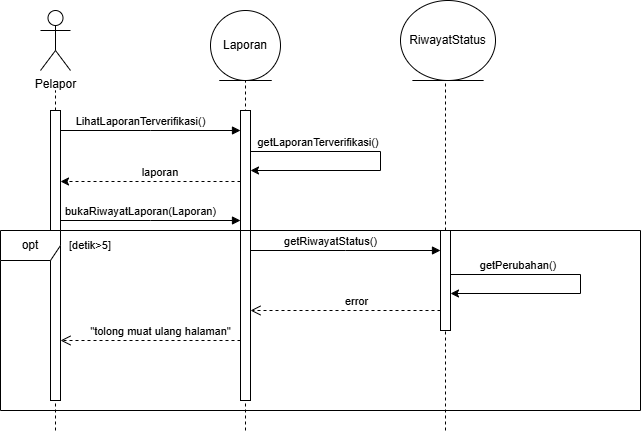

The diagram above was exported from draw.io. Its source (the exported page's mxGraphModel, read from the mxfile embedded in the PNG):
<mxGraphModel dx="898" dy="541" grid="1" gridSize="10" guides="1" tooltips="1" connect="1" arrows="1" fold="1" page="1" pageScale="1" pageWidth="850" pageHeight="1100" math="0" shadow="0">
  <root>
    <mxCell id="0" />
    <mxCell id="1" parent="0" />
    <mxCell id="fE_dt9R5jchMgnqW4PuW-1" parent="1" style="shape=umlActor;verticalLabelPosition=bottom;verticalAlign=top;html=1;" value="Pelapor" vertex="1">
      <mxGeometry height="60" width="30" x="60" y="50" as="geometry" />
    </mxCell>
    <mxCell id="fE_dt9R5jchMgnqW4PuW-2" edge="1" parent="1" source="fE_dt9R5jchMgnqW4PuW-4" style="endArrow=none;dashed=1;html=1;rounded=0;" value="">
      <mxGeometry height="50" relative="1" width="50" as="geometry">
        <mxPoint x="75" y="340" as="sourcePoint" />
        <mxPoint x="75" y="130" as="targetPoint" />
      </mxGeometry>
    </mxCell>
    <mxCell id="fE_dt9R5jchMgnqW4PuW-3" edge="1" parent="1" style="endArrow=none;dashed=1;html=1;rounded=0;" target="fE_dt9R5jchMgnqW4PuW-4" value="">
      <mxGeometry height="50" relative="1" width="50" as="geometry">
        <mxPoint x="75" y="470" as="sourcePoint" />
        <mxPoint x="75" y="120" as="targetPoint" />
      </mxGeometry>
    </mxCell>
    <mxCell id="fE_dt9R5jchMgnqW4PuW-4" parent="1" style="html=1;points=[[0,0,0,0,5],[0,1,0,0,-5],[1,0,0,0,5],[1,1,0,0,-5]];perimeter=orthogonalPerimeter;outlineConnect=0;targetShapes=umlLifeline;portConstraint=eastwest;newEdgeStyle={&quot;edgeStyle&quot;:&quot;sequenceEdgeStyle&quot;,&quot;libavoidRouting&quot;:0,&quot;curved&quot;:0,&quot;rounded&quot;:0};" value="" vertex="1">
      <mxGeometry height="290" width="10" x="70" y="150" as="geometry" />
    </mxCell>
    <mxCell id="fE_dt9R5jchMgnqW4PuW-5" edge="1" parent="1" style="html=1;verticalAlign=bottom;endArrow=block;edgeStyle=sequenceEdgeStyle;libavoidRouting=0;curved=0;rounded=0;" target="fE_dt9R5jchMgnqW4PuW-7" value="LihatLaporanTerverifikasi()">
      <mxGeometry relative="1" width="80" x="-0.1111" as="geometry">
        <Array as="points">
          <mxPoint x="170" y="170" />
        </Array>
        <mxPoint x="80" y="170" as="sourcePoint" />
        <mxPoint x="160" y="170" as="targetPoint" />
      </mxGeometry>
    </mxCell>
    <mxCell id="fE_dt9R5jchMgnqW4PuW-6" edge="1" parent="1" style="endArrow=none;dashed=1;html=1;rounded=0;" value="">
      <mxGeometry height="50" relative="1" width="50" as="geometry">
        <mxPoint x="265" y="470" as="sourcePoint" />
        <mxPoint x="265" y="120" as="targetPoint" />
      </mxGeometry>
    </mxCell>
    <mxCell id="fE_dt9R5jchMgnqW4PuW-7" parent="1" style="html=1;points=[[0,0,0,0,5],[0,1,0,0,-5],[1,0,0,0,5],[1,1,0,0,-5]];perimeter=orthogonalPerimeter;outlineConnect=0;targetShapes=umlLifeline;portConstraint=eastwest;newEdgeStyle={&quot;edgeStyle&quot;:&quot;sequenceEdgeStyle&quot;,&quot;libavoidRouting&quot;:0,&quot;curved&quot;:0,&quot;rounded&quot;:0};" value="" vertex="1">
      <mxGeometry height="290" width="10" x="260" y="150" as="geometry" />
    </mxCell>
    <mxCell id="fE_dt9R5jchMgnqW4PuW-8" edge="1" parent="1" style="endArrow=classic;html=1;rounded=0;dashed=1;" value="">
      <mxGeometry height="50" relative="1" width="50" as="geometry">
        <mxPoint x="260" y="221" as="sourcePoint" />
        <mxPoint x="80" y="221" as="targetPoint" />
      </mxGeometry>
    </mxCell>
    <mxCell id="fE_dt9R5jchMgnqW4PuW-9" parent="1" style="text;html=1;whiteSpace=wrap;strokeColor=none;fillColor=none;align=center;verticalAlign=middle;rounded=0;fontSize=11;" value="laporan" vertex="1">
      <mxGeometry height="30" width="60" x="150" y="197" as="geometry" />
    </mxCell>
    <mxCell id="fE_dt9R5jchMgnqW4PuW-10" edge="1" parent="1" style="html=1;verticalAlign=bottom;endArrow=block;edgeStyle=sequenceEdgeStyle;libavoidRouting=0;curved=0;rounded=0;" value="bukaRiwayatLaporan(Laporan)">
      <mxGeometry relative="1" width="80" x="-0.1111" as="geometry">
        <Array as="points">
          <mxPoint x="170" y="260" />
        </Array>
        <mxPoint x="80" y="260" as="sourcePoint" />
        <mxPoint x="260" y="260" as="targetPoint" />
      </mxGeometry>
    </mxCell>
    <mxCell id="fE_dt9R5jchMgnqW4PuW-11" edge="1" parent="1" style="endArrow=classic;html=1;rounded=0;edgeStyle=orthogonalEdgeStyle;" target="fE_dt9R5jchMgnqW4PuW-7" value="">
      <mxGeometry height="50" relative="1" width="50" x="0.269" as="geometry">
        <Array as="points">
          <mxPoint x="270" y="191" />
          <mxPoint x="400" y="191" />
          <mxPoint x="400" y="210" />
        </Array>
        <mxPoint x="270" y="180" as="sourcePoint" />
        <mxPoint x="380" y="160" as="targetPoint" />
      </mxGeometry>
    </mxCell>
    <mxCell id="fE_dt9R5jchMgnqW4PuW-12" parent="1" style="text;html=1;whiteSpace=wrap;strokeColor=none;fillColor=none;align=center;verticalAlign=middle;rounded=0;fontSize=11;" value="getLaporanTerverifikasi()" vertex="1">
      <mxGeometry height="30" width="60" x="308" y="167" as="geometry" />
    </mxCell>
    <mxCell id="fE_dt9R5jchMgnqW4PuW-14" parent="1" style="ellipse;shape=umlEntity;whiteSpace=wrap;html=1;" value="Laporan" vertex="1">
      <mxGeometry height="70" width="70" x="230" y="50" as="geometry" />
    </mxCell>
    <mxCell id="fE_dt9R5jchMgnqW4PuW-15" edge="1" parent="1" source="fE_dt9R5jchMgnqW4PuW-21" style="endArrow=none;dashed=1;html=1;rounded=0;" value="">
      <mxGeometry height="50" relative="1" width="50" as="geometry">
        <mxPoint x="465" y="500" as="sourcePoint" />
        <mxPoint x="465" y="120" as="targetPoint" />
      </mxGeometry>
    </mxCell>
    <mxCell id="fE_dt9R5jchMgnqW4PuW-16" parent="1" style="ellipse;shape=umlEntity;whiteSpace=wrap;html=1;" value="RiwayatStatus" vertex="1">
      <mxGeometry height="80" width="95" x="420" y="40" as="geometry" />
    </mxCell>
    <mxCell id="fE_dt9R5jchMgnqW4PuW-17" edge="1" parent="1" style="endArrow=classic;html=1;rounded=0;edgeStyle=orthogonalEdgeStyle;" value="">
      <mxGeometry height="50" relative="1" width="50" x="0.269" as="geometry">
        <Array as="points">
          <mxPoint x="470" y="314" />
          <mxPoint x="600" y="314" />
          <mxPoint x="600" y="333" />
        </Array>
        <mxPoint x="470" y="303" as="sourcePoint" />
        <mxPoint x="470" y="333" as="targetPoint" />
      </mxGeometry>
    </mxCell>
    <mxCell id="fE_dt9R5jchMgnqW4PuW-18" parent="1" style="text;html=1;whiteSpace=wrap;strokeColor=none;fillColor=none;align=center;verticalAlign=middle;rounded=0;fontSize=11;" value="getPerubahan()" vertex="1">
      <mxGeometry height="30" width="60" x="508" y="290" as="geometry" />
    </mxCell>
    <mxCell id="fE_dt9R5jchMgnqW4PuW-19" edge="1" parent="1" style="html=1;verticalAlign=bottom;endArrow=block;edgeStyle=sequenceEdgeStyle;libavoidRouting=0;curved=0;rounded=0;" target="fE_dt9R5jchMgnqW4PuW-21" value="getRiwayatStatus()">
      <mxGeometry relative="1" width="80" x="-0.1579" as="geometry">
        <Array as="points">
          <mxPoint x="365" y="290" />
        </Array>
        <mxPoint x="270" y="290" as="sourcePoint" />
        <mxPoint x="450" y="290" as="targetPoint" />
      </mxGeometry>
    </mxCell>
    <mxCell id="fE_dt9R5jchMgnqW4PuW-20" edge="1" parent="1" style="endArrow=none;dashed=1;html=1;rounded=0;" target="fE_dt9R5jchMgnqW4PuW-21" value="">
      <mxGeometry height="50" relative="1" width="50" as="geometry">
        <mxPoint x="465" y="470" as="sourcePoint" />
        <mxPoint x="465" y="120" as="targetPoint" />
      </mxGeometry>
    </mxCell>
    <mxCell id="fE_dt9R5jchMgnqW4PuW-21" parent="1" style="html=1;points=[[0,0,0,0,5],[0,1,0,0,-5],[1,0,0,0,5],[1,1,0,0,-5]];perimeter=orthogonalPerimeter;outlineConnect=0;targetShapes=umlLifeline;portConstraint=eastwest;newEdgeStyle={&quot;edgeStyle&quot;:&quot;sequenceEdgeStyle&quot;,&quot;libavoidRouting&quot;:0,&quot;curved&quot;:0,&quot;rounded&quot;:0};" value="" vertex="1">
      <mxGeometry height="100" width="10" x="460" y="270" as="geometry" />
    </mxCell>
    <mxCell id="fE_dt9R5jchMgnqW4PuW-22" edge="1" parent="1" source="fE_dt9R5jchMgnqW4PuW-7" style="html=1;verticalAlign=bottom;endArrow=open;dashed=1;endSize=8;edgeStyle=sequenceEdgeStyle;libavoidRouting=0;curved=0;rounded=0;" target="fE_dt9R5jchMgnqW4PuW-4" value="&quot;tolong muat ulang halaman&quot;">
      <mxGeometry relative="1" x="-0.1111" as="geometry">
        <mxPoint as="offset" />
        <Array as="points">
          <mxPoint x="200" y="380" />
        </Array>
        <mxPoint x="251" y="400" as="sourcePoint" />
        <mxPoint x="61" y="400" as="targetPoint" />
      </mxGeometry>
    </mxCell>
    <mxCell id="fE_dt9R5jchMgnqW4PuW-23" parent="1" style="text;html=1;whiteSpace=wrap;strokeColor=none;fillColor=none;align=center;verticalAlign=middle;rounded=0;" value="&lt;font style=&quot;font-size: 11px;&quot;&gt;[detik&amp;gt;5]&lt;/font&gt;" vertex="1">
      <mxGeometry height="30" width="60" x="80" y="270" as="geometry" />
    </mxCell>
    <mxCell id="fE_dt9R5jchMgnqW4PuW-24" parent="1" style="shape=umlFrame;whiteSpace=wrap;html=1;pointerEvents=0;" value="opt" vertex="1">
      <mxGeometry height="180" width="640" x="20" y="270" as="geometry" />
    </mxCell>
    <mxCell id="fE_dt9R5jchMgnqW4PuW-25" edge="1" parent="1" source="fE_dt9R5jchMgnqW4PuW-21" style="html=1;verticalAlign=bottom;endArrow=open;dashed=1;endSize=8;edgeStyle=sequenceEdgeStyle;libavoidRouting=0;curved=0;rounded=0;" value="error">
      <mxGeometry relative="1" x="-0.1111" as="geometry">
        <mxPoint as="offset" />
        <Array as="points">
          <mxPoint x="365" y="350" />
        </Array>
        <mxPoint x="450" y="350" as="sourcePoint" />
        <mxPoint x="270" y="350" as="targetPoint" />
      </mxGeometry>
    </mxCell>
  </root>
</mxGraphModel>